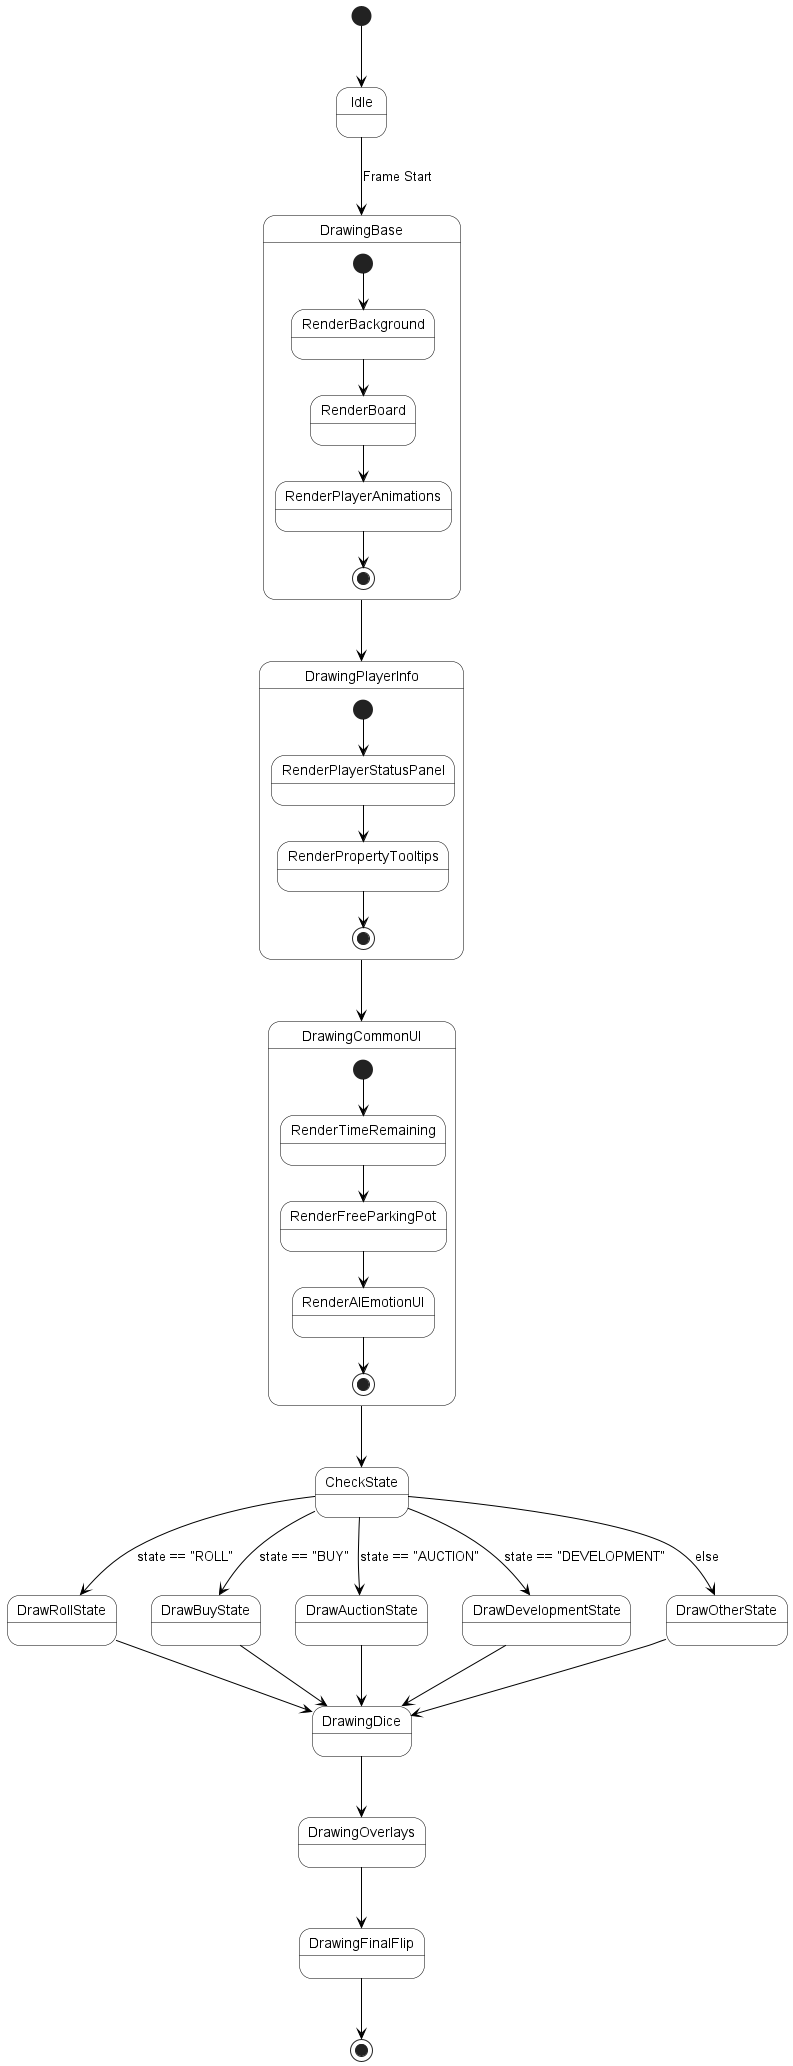

The diagram above was rendered by PlantUML. Its source (embedded in the PNG):
@startuml
skinparam state {
  BackgroundColor white
  BorderColor black
  ArrowColor black
}

[*] --> Idle
Idle --> DrawingBase : Frame Start
DrawingBase --> DrawingPlayerInfo
DrawingPlayerInfo --> DrawingCommonUI

DrawingCommonUI --> CheckState

CheckState --> DrawRollState : state == "ROLL"
CheckState --> DrawBuyState : state == "BUY"
CheckState --> DrawAuctionState : state == "AUCTION"
CheckState --> DrawDevelopmentState : state == "DEVELOPMENT"
CheckState --> DrawOtherState : else

DrawRollState --> DrawingDice
DrawBuyState --> DrawingDice
DrawAuctionState --> DrawingDice
DrawDevelopmentState --> DrawingDice
DrawOtherState --> DrawingDice

DrawingDice --> DrawingOverlays
DrawingOverlays --> DrawingFinalFlip
DrawingFinalFlip --> [*]

state DrawingBase {
    [*] --> RenderBackground
    RenderBackground --> RenderBoard
    RenderBoard --> RenderPlayerAnimations
    RenderPlayerAnimations --> [*]
}

state DrawingPlayerInfo {
    [*] --> RenderPlayerStatusPanel
    RenderPlayerStatusPanel --> RenderPropertyTooltips
    RenderPropertyTooltips --> [*]
}

state DrawingCommonUI {
    [*] --> RenderTimeRemaining
    RenderTimeRemaining --> RenderFreeParkingPot
    RenderFreeParkingPot --> RenderAIEmotionUI
    RenderAIEmotionUI --> [*]
}
@enduml